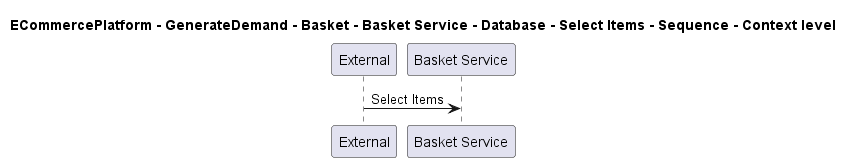

The diagram above was rendered by PlantUML. Its source (embedded in the PNG):
@startuml

title ECommercePlatform - GenerateDemand - Basket - Basket Service - Database - Select Items - Sequence - Context level

participant "External" as C4InterFlow.SoftwareSystems.ExternalSystem
participant "Basket Service" as ECommercePlatform.GenerateDemand.Basket.SoftwareSystems.BasketService

C4InterFlow.SoftwareSystems.ExternalSystem -> ECommercePlatform.GenerateDemand.Basket.SoftwareSystems.BasketService : Select Items


@enduml